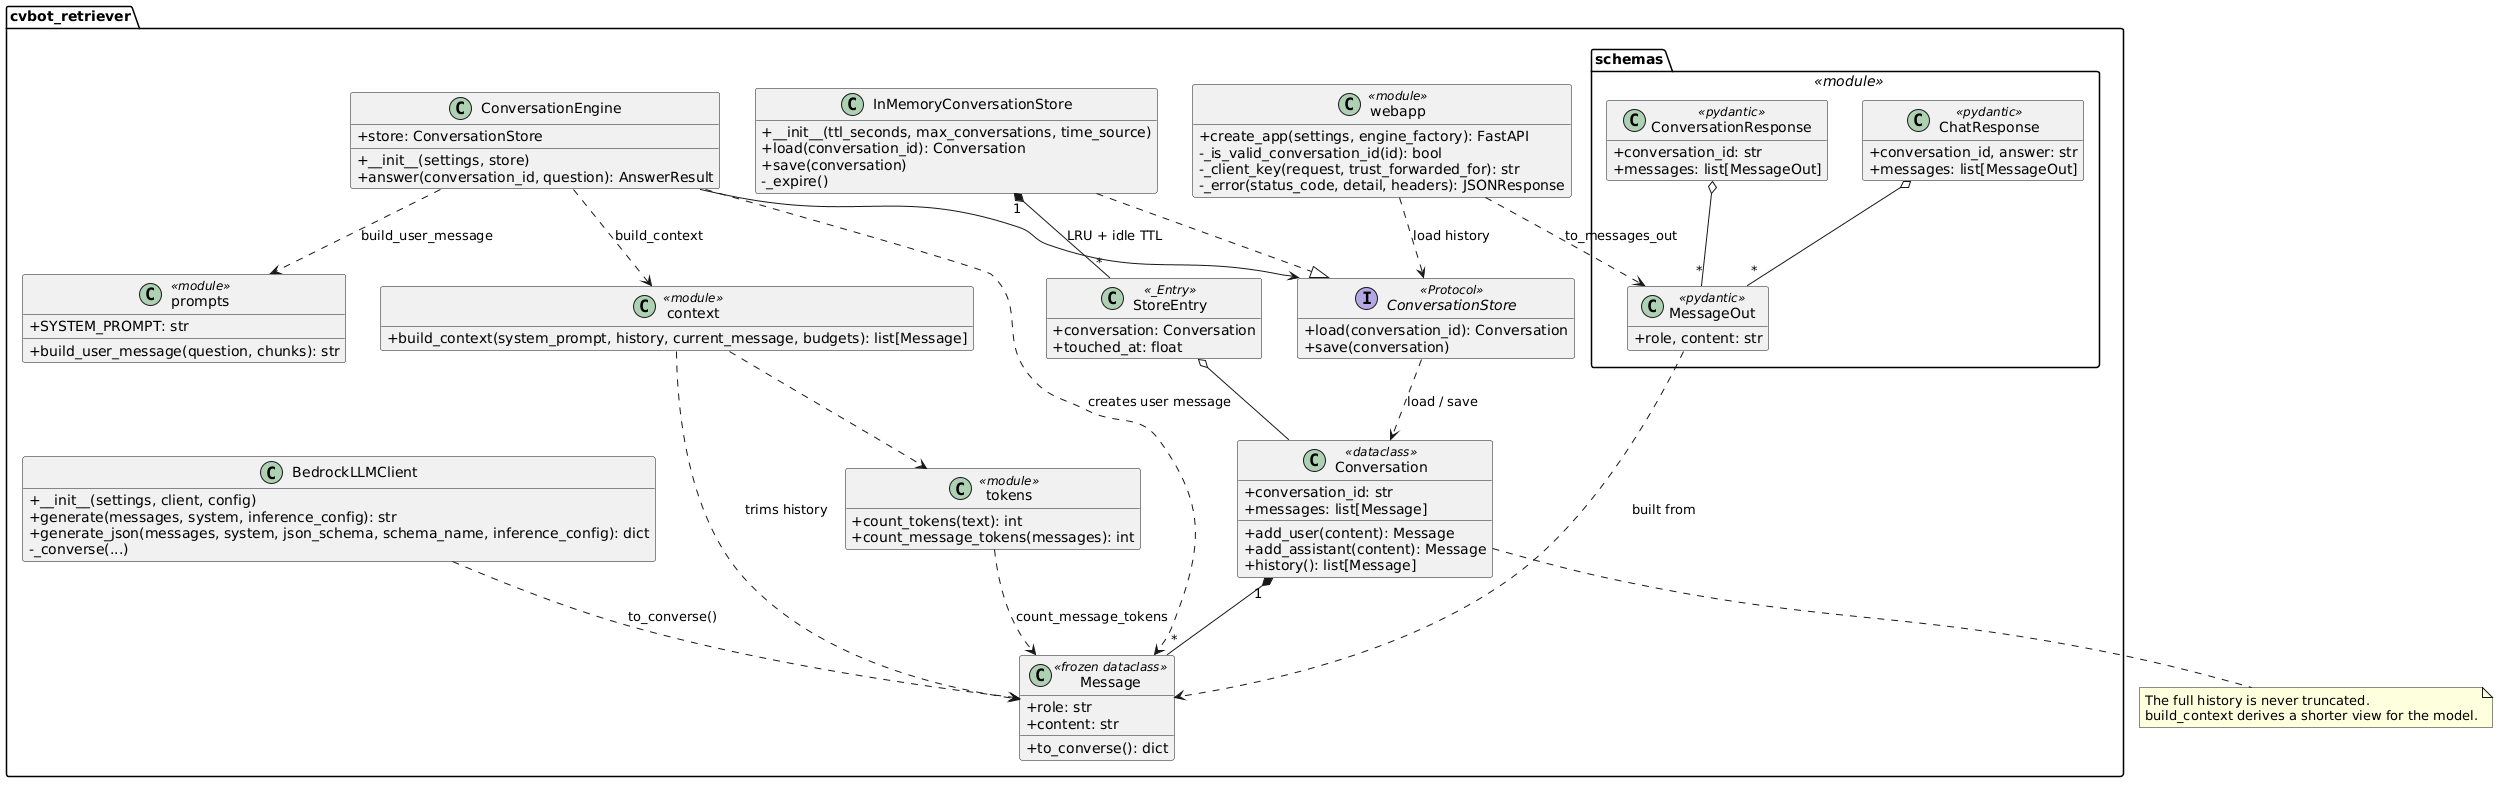

The diagram above was rendered by PlantUML. Its source (embedded in the PNG):
@startuml
skinparam classAttributeIconSize 0
hide empty members

!include _retriever-classes.iuml

Conversation "1" *-- "*" Message

ConversationStore ..> Conversation : load / save
InMemoryConversationStore ..|> ConversationStore
InMemoryConversationStore "1" *-- "*" StoreEntry : LRU + idle TTL
StoreEntry o-- Conversation

ConversationEngine --> ConversationStore
ConversationEngine ..> Message : creates user message
ConversationEngine ..> prompts : build_user_message
ConversationEngine ..> context : build_context

context ..> Message : trims history
context ..> tokens
tokens ..> Message : count_message_tokens

BedrockLLMClient ..> Message : to_converse()

webapp ..> ConversationStore : load history
webapp ..> MessageOut : to_messages_out
ChatResponse o-- "*" MessageOut
ConversationResponse o-- "*" MessageOut
MessageOut ..> Message : built from

note bottom of Conversation
  The full history is never truncated.
  build_context derives a shorter view for the model.
end note

remove @unlinked
@enduml